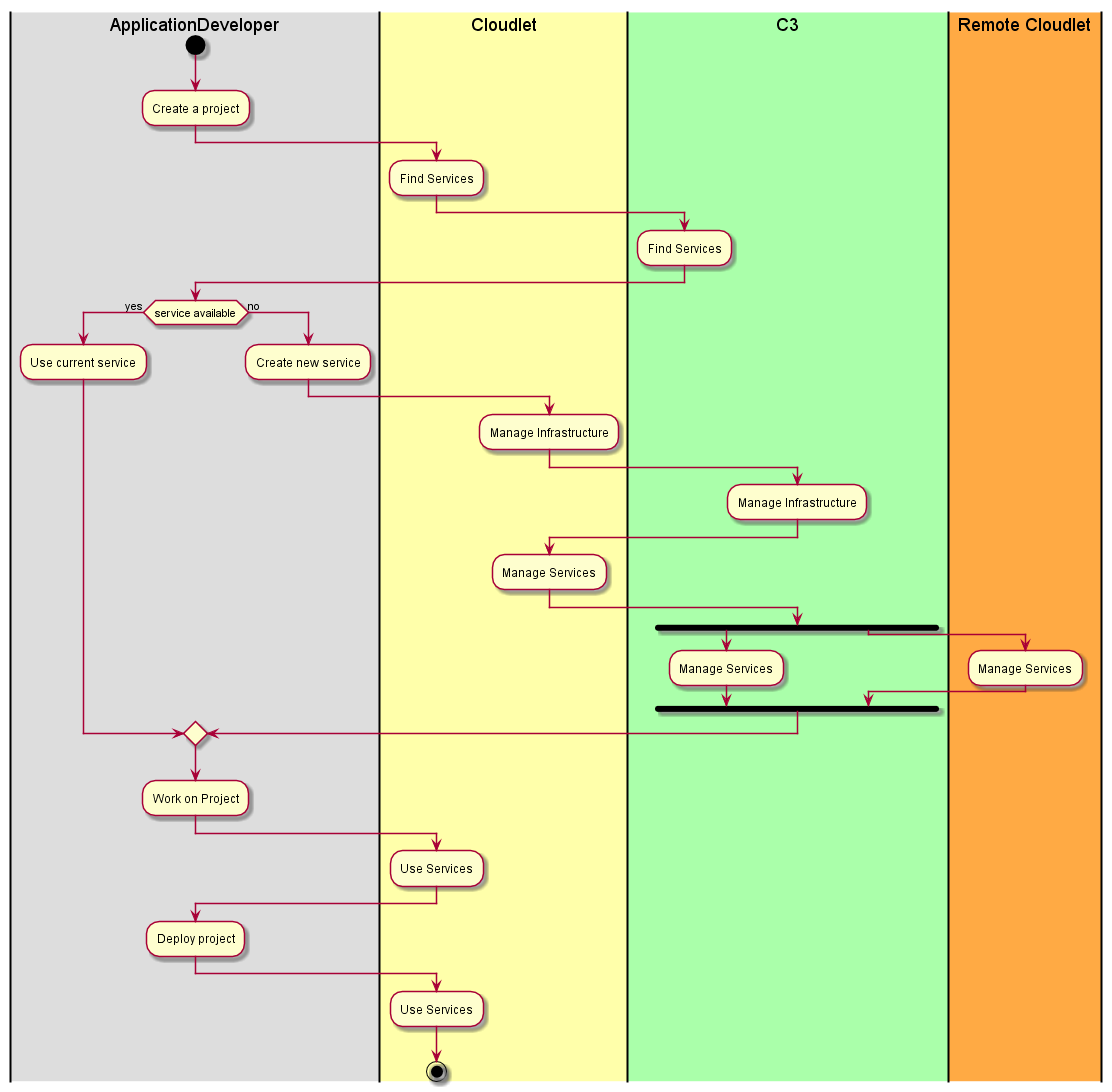

The diagram above was rendered by PlantUML. Its source (embedded in the PNG):
@startuml
|#dddddd|ApplicationDeveloper|
start
:Create a project;
|#ffffaa|Cloudlet|
:Find Services;
|#aaffaa|C3|
:Find Services;
|ApplicationDeveloper|
if (service available) then (yes)
    :Use current service;
else (no)
    :Create new service;
    |Cloudlet|
    :Manage Infrastructure;
    |C3|
    :Manage Infrastructure;
    |Cloudlet|
    :Manage Services;
    fork
    |C3|
    :Manage Services;
    fork again
    |#ffaa44|Remote Cloudlet|
    :Manage Services;
    end fork
endif
|ApplicationDeveloper|
:Work on Project;
|Cloudlet|
:Use Services;
|ApplicationDeveloper|
:Deploy project;
|#ffffaa|Cloudlet|
:Use Services;
stop
@enduml